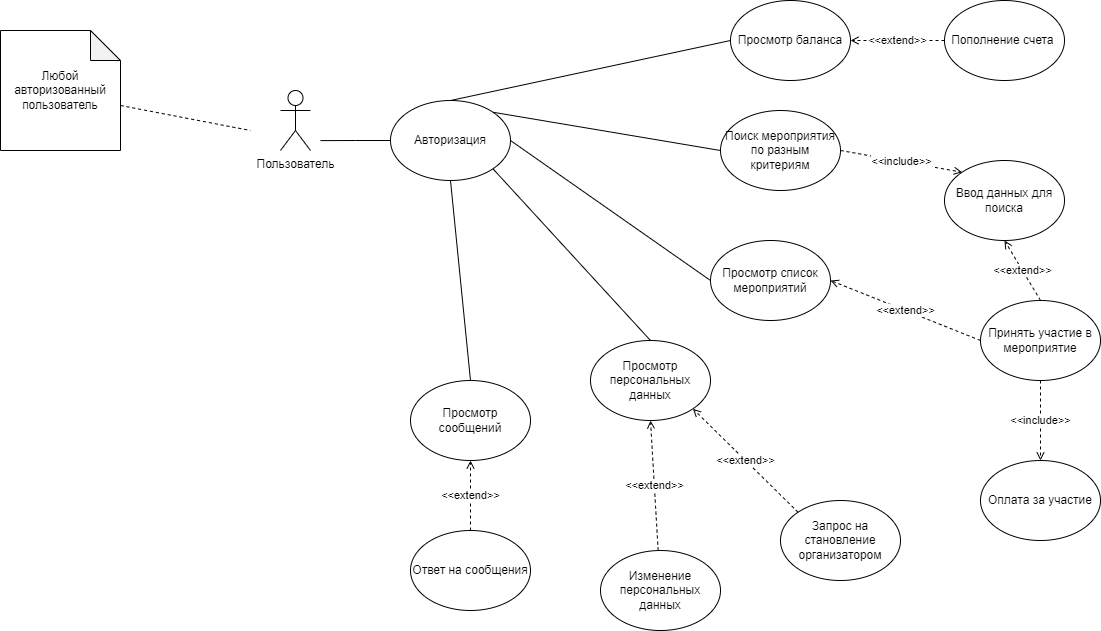

The diagram above was exported from draw.io. Its source (the exported page's mxGraphModel, read from the mxfile embedded in the PNG):
<mxGraphModel dx="1865" dy="649" grid="1" gridSize="10" guides="1" tooltips="1" connect="1" arrows="1" fold="1" page="1" pageScale="1" pageWidth="827" pageHeight="1169" math="0" shadow="0">
  <root>
    <mxCell id="0" />
    <mxCell id="1" parent="0" />
    <mxCell id="yzEr7uHE7Dv5dXW_3EsN-1" value="Пользователь" style="shape=umlActor;verticalLabelPosition=bottom;verticalAlign=top;html=1;outlineConnect=0;" parent="1" vertex="1">
      <mxGeometry x="-370" y="190" width="30" height="60" as="geometry" />
    </mxCell>
    <mxCell id="yzEr7uHE7Dv5dXW_3EsN-43" value="&lt;span style=&quot;color: rgb(0 , 0 , 0) ; font-family: &amp;#34;helvetica&amp;#34; ; font-size: 11px ; font-style: normal ; font-weight: 400 ; letter-spacing: normal ; text-align: center ; text-indent: 0px ; text-transform: none ; word-spacing: 0px ; background-color: rgb(255 , 255 , 255) ; display: inline ; float: none&quot;&gt;&amp;lt;&amp;lt;extend&amp;gt;&amp;gt;&lt;/span&gt;" style="edgeStyle=none;rounded=0;orthogonalLoop=1;jettySize=auto;html=1;exitX=0;exitY=0.5;exitDx=0;exitDy=0;entryX=1;entryY=0.5;entryDx=0;entryDy=0;dashed=1;endArrow=open;endFill=0;" parent="1" source="yzEr7uHE7Dv5dXW_3EsN-31" target="yzEr7uHE7Dv5dXW_3EsN-41" edge="1">
      <mxGeometry relative="1" as="geometry" />
    </mxCell>
    <mxCell id="8zyFYtJ7-peoo80VrIr7-18" value="&amp;lt;&amp;lt;extend&amp;gt;&amp;gt;" style="edgeStyle=none;rounded=0;orthogonalLoop=1;jettySize=auto;html=1;exitX=0.5;exitY=0;exitDx=0;exitDy=0;entryX=0.5;entryY=1;entryDx=0;entryDy=0;dashed=1;endArrow=open;endFill=0;" parent="1" source="yzEr7uHE7Dv5dXW_3EsN-31" target="unitZicX8_-CSbb3zrH4-1" edge="1">
      <mxGeometry relative="1" as="geometry" />
    </mxCell>
    <mxCell id="yzEr7uHE7Dv5dXW_3EsN-31" value="Принять участие в мероприятие" style="ellipse;whiteSpace=wrap;html=1;" parent="1" vertex="1">
      <mxGeometry x="330" y="400" width="120" height="80" as="geometry" />
    </mxCell>
    <mxCell id="yzEr7uHE7Dv5dXW_3EsN-42" style="edgeStyle=none;rounded=0;orthogonalLoop=1;jettySize=auto;html=1;exitX=0;exitY=0.5;exitDx=0;exitDy=0;endArrow=none;endFill=0;entryX=1;entryY=0.5;entryDx=0;entryDy=0;" parent="1" source="yzEr7uHE7Dv5dXW_3EsN-41" target="qS7lgF3piM1llzDW0CXC-1" edge="1">
      <mxGeometry relative="1" as="geometry">
        <mxPoint x="-140" y="239.66666666666674" as="targetPoint" />
      </mxGeometry>
    </mxCell>
    <mxCell id="yzEr7uHE7Dv5dXW_3EsN-41" value="Просмотр список&lt;br&gt;мероприятий" style="ellipse;whiteSpace=wrap;html=1;" parent="1" vertex="1">
      <mxGeometry x="60" y="340" width="120" height="80" as="geometry" />
    </mxCell>
    <mxCell id="yzEr7uHE7Dv5dXW_3EsN-65" style="edgeStyle=none;rounded=0;orthogonalLoop=1;jettySize=auto;html=1;exitX=0;exitY=0;exitDx=120;exitDy=75;exitPerimeter=0;dashed=1;endArrow=none;endFill=0;" parent="1" source="yzEr7uHE7Dv5dXW_3EsN-60" edge="1">
      <mxGeometry relative="1" as="geometry">
        <mxPoint x="-400" y="230" as="targetPoint" />
      </mxGeometry>
    </mxCell>
    <mxCell id="yzEr7uHE7Dv5dXW_3EsN-60" value="Любой авторизованный пользователь" style="shape=note;whiteSpace=wrap;html=1;backgroundOutline=1;darkOpacity=0.05;" parent="1" vertex="1">
      <mxGeometry x="-650" y="130" width="120" height="120" as="geometry" />
    </mxCell>
    <mxCell id="8zyFYtJ7-peoo80VrIr7-1" value="Поиск мероприятия&lt;br&gt;по разным критериям" style="ellipse;whiteSpace=wrap;html=1;" parent="1" vertex="1">
      <mxGeometry x="70" y="210" width="120" height="80" as="geometry" />
    </mxCell>
    <mxCell id="8zyFYtJ7-peoo80VrIr7-16" style="edgeStyle=none;rounded=0;orthogonalLoop=1;jettySize=auto;html=1;exitX=0;exitY=0.5;exitDx=0;exitDy=0;endArrow=none;endFill=0;entryX=1;entryY=0;entryDx=0;entryDy=0;" parent="1" source="8zyFYtJ7-peoo80VrIr7-1" target="qS7lgF3piM1llzDW0CXC-1" edge="1">
      <mxGeometry relative="1" as="geometry">
        <mxPoint x="-140" y="230" as="targetPoint" />
        <mxPoint x="29.999999999986358" y="320" as="sourcePoint" />
      </mxGeometry>
    </mxCell>
    <mxCell id="unitZicX8_-CSbb3zrH4-1" value="Ввод данных для поиска&lt;br&gt;" style="ellipse;whiteSpace=wrap;html=1;" parent="1" vertex="1">
      <mxGeometry x="294" y="260" width="120" height="80" as="geometry" />
    </mxCell>
    <mxCell id="unitZicX8_-CSbb3zrH4-2" value="&amp;lt;&amp;lt;include&amp;gt;&amp;gt;" style="edgeStyle=none;rounded=0;orthogonalLoop=1;jettySize=auto;html=1;exitX=1;exitY=0.5;exitDx=0;exitDy=0;entryX=0;entryY=0;entryDx=0;entryDy=0;endArrow=open;endFill=0;dashed=1;" parent="1" source="8zyFYtJ7-peoo80VrIr7-1" target="unitZicX8_-CSbb3zrH4-1" edge="1">
      <mxGeometry relative="1" as="geometry">
        <mxPoint x="150" y="110" as="sourcePoint" />
        <mxPoint x="270" y="110" as="targetPoint" />
      </mxGeometry>
    </mxCell>
    <mxCell id="unitZicX8_-CSbb3zrH4-12" value="Просмотр баланса" style="ellipse;whiteSpace=wrap;html=1;" parent="1" vertex="1">
      <mxGeometry x="80" y="100" width="120" height="80" as="geometry" />
    </mxCell>
    <mxCell id="unitZicX8_-CSbb3zrH4-13" value="Пополнение счета&amp;nbsp;" style="ellipse;whiteSpace=wrap;html=1;" parent="1" vertex="1">
      <mxGeometry x="294" y="100" width="120" height="80" as="geometry" />
    </mxCell>
    <mxCell id="unitZicX8_-CSbb3zrH4-14" style="edgeStyle=none;rounded=0;orthogonalLoop=1;jettySize=auto;html=1;exitX=0;exitY=0.5;exitDx=0;exitDy=0;endArrow=none;endFill=0;entryX=0.5;entryY=0;entryDx=0;entryDy=0;" parent="1" source="unitZicX8_-CSbb3zrH4-12" target="qS7lgF3piM1llzDW0CXC-1" edge="1">
      <mxGeometry relative="1" as="geometry">
        <mxPoint x="-140" y="215" as="targetPoint" />
        <mxPoint x="20" y="185" as="sourcePoint" />
      </mxGeometry>
    </mxCell>
    <mxCell id="unitZicX8_-CSbb3zrH4-18" value="&lt;span style=&quot;color: rgb(0 , 0 , 0) ; font-family: &amp;#34;helvetica&amp;#34; ; font-size: 11px ; font-style: normal ; font-weight: 400 ; letter-spacing: normal ; text-align: center ; text-indent: 0px ; text-transform: none ; word-spacing: 0px ; background-color: rgb(255 , 255 , 255) ; display: inline ; float: none&quot;&gt;&amp;lt;&amp;lt;extend&amp;gt;&amp;gt;&lt;/span&gt;" style="edgeStyle=none;rounded=0;orthogonalLoop=1;jettySize=auto;html=1;exitX=0;exitY=0.5;exitDx=0;exitDy=0;dashed=1;endArrow=open;endFill=0;entryX=1;entryY=0.5;entryDx=0;entryDy=0;" parent="1" source="unitZicX8_-CSbb3zrH4-13" target="unitZicX8_-CSbb3zrH4-12" edge="1">
      <mxGeometry relative="1" as="geometry">
        <mxPoint x="470" y="20" as="sourcePoint" />
        <mxPoint x="180" y="60" as="targetPoint" />
      </mxGeometry>
    </mxCell>
    <mxCell id="unitZicX8_-CSbb3zrH4-20" style="edgeStyle=none;rounded=0;orthogonalLoop=1;jettySize=auto;html=1;endArrow=none;endFill=0;entryX=1;entryY=1;entryDx=0;entryDy=0;exitX=0.5;exitY=0;exitDx=0;exitDy=0;" parent="1" source="unitZicX8_-CSbb3zrH4-21" target="qS7lgF3piM1llzDW0CXC-1" edge="1">
      <mxGeometry relative="1" as="geometry">
        <mxPoint x="-140" y="250" as="targetPoint" />
        <mxPoint x="20" y="400" as="sourcePoint" />
      </mxGeometry>
    </mxCell>
    <mxCell id="unitZicX8_-CSbb3zrH4-21" value="Просмотр персональных данных" style="ellipse;whiteSpace=wrap;html=1;" parent="1" vertex="1">
      <mxGeometry x="-60" y="440" width="120" height="80" as="geometry" />
    </mxCell>
    <mxCell id="unitZicX8_-CSbb3zrH4-22" value="Изменение персональных данных" style="ellipse;whiteSpace=wrap;html=1;" parent="1" vertex="1">
      <mxGeometry x="-50" y="650" width="120" height="80" as="geometry" />
    </mxCell>
    <mxCell id="unitZicX8_-CSbb3zrH4-23" value="&lt;span style=&quot;color: rgb(0 , 0 , 0) ; font-family: &amp;#34;helvetica&amp;#34; ; font-size: 11px ; font-style: normal ; font-weight: 400 ; letter-spacing: normal ; text-align: center ; text-indent: 0px ; text-transform: none ; word-spacing: 0px ; background-color: rgb(255 , 255 , 255) ; display: inline ; float: none&quot;&gt;&amp;lt;&amp;lt;extend&amp;gt;&amp;gt;&lt;/span&gt;" style="edgeStyle=none;rounded=0;orthogonalLoop=1;jettySize=auto;html=1;entryX=0.5;entryY=1;entryDx=0;entryDy=0;dashed=1;endArrow=open;endFill=0;" parent="1" source="unitZicX8_-CSbb3zrH4-22" target="unitZicX8_-CSbb3zrH4-21" edge="1">
      <mxGeometry relative="1" as="geometry">
        <mxPoint x="310" y="490" as="sourcePoint" />
        <mxPoint x="10" y="490" as="targetPoint" />
      </mxGeometry>
    </mxCell>
    <mxCell id="unitZicX8_-CSbb3zrH4-24" value="Запрос на становление организатором" style="ellipse;whiteSpace=wrap;html=1;" parent="1" vertex="1">
      <mxGeometry x="130" y="600" width="120" height="80" as="geometry" />
    </mxCell>
    <mxCell id="unitZicX8_-CSbb3zrH4-25" value="&lt;span style=&quot;color: rgb(0 , 0 , 0) ; font-family: &amp;#34;helvetica&amp;#34; ; font-size: 11px ; font-style: normal ; font-weight: 400 ; letter-spacing: normal ; text-align: center ; text-indent: 0px ; text-transform: none ; word-spacing: 0px ; background-color: rgb(255 , 255 , 255) ; display: inline ; float: none&quot;&gt;&amp;lt;&amp;lt;extend&amp;gt;&amp;gt;&lt;/span&gt;" style="edgeStyle=none;rounded=0;orthogonalLoop=1;jettySize=auto;html=1;exitX=0;exitY=0;exitDx=0;exitDy=0;entryX=1;entryY=1;entryDx=0;entryDy=0;dashed=1;endArrow=open;endFill=0;" parent="1" source="unitZicX8_-CSbb3zrH4-24" target="unitZicX8_-CSbb3zrH4-21" edge="1">
      <mxGeometry relative="1" as="geometry">
        <mxPoint x="330" y="490" as="sourcePoint" />
        <mxPoint x="132.42640687119274" y="438.28427124746213" as="targetPoint" />
      </mxGeometry>
    </mxCell>
    <mxCell id="unitZicX8_-CSbb3zrH4-43" value="Просмотр сообщений" style="ellipse;whiteSpace=wrap;html=1;" parent="1" vertex="1">
      <mxGeometry x="-240" y="480" width="120" height="80" as="geometry" />
    </mxCell>
    <mxCell id="unitZicX8_-CSbb3zrH4-45" style="edgeStyle=none;rounded=0;orthogonalLoop=1;jettySize=auto;html=1;endArrow=none;endFill=0;exitX=0.5;exitY=0;exitDx=0;exitDy=0;entryX=0.5;entryY=1;entryDx=0;entryDy=0;" parent="1" source="unitZicX8_-CSbb3zrH4-43" target="qS7lgF3piM1llzDW0CXC-1" edge="1">
      <mxGeometry relative="1" as="geometry">
        <mxPoint x="-170" y="280" as="targetPoint" />
        <mxPoint x="30" y="410" as="sourcePoint" />
      </mxGeometry>
    </mxCell>
    <mxCell id="unitZicX8_-CSbb3zrH4-47" value="Ответ на сообщения" style="ellipse;whiteSpace=wrap;html=1;" parent="1" vertex="1">
      <mxGeometry x="-240" y="630" width="120" height="80" as="geometry" />
    </mxCell>
    <mxCell id="unitZicX8_-CSbb3zrH4-48" value="&lt;span style=&quot;color: rgb(0 , 0 , 0) ; font-family: &amp;#34;helvetica&amp;#34; ; font-size: 11px ; font-style: normal ; font-weight: 400 ; letter-spacing: normal ; text-align: center ; text-indent: 0px ; text-transform: none ; word-spacing: 0px ; background-color: rgb(255 , 255 , 255) ; display: inline ; float: none&quot;&gt;&amp;lt;&amp;lt;extend&amp;gt;&amp;gt;&lt;/span&gt;" style="edgeStyle=none;rounded=0;orthogonalLoop=1;jettySize=auto;html=1;exitX=0.5;exitY=0;exitDx=0;exitDy=0;entryX=0.5;entryY=1;entryDx=0;entryDy=0;dashed=1;endArrow=open;endFill=0;" parent="1" source="unitZicX8_-CSbb3zrH4-47" target="unitZicX8_-CSbb3zrH4-43" edge="1">
      <mxGeometry relative="1" as="geometry">
        <mxPoint x="-0.43000000000046157" y="609.9999999999995" as="sourcePoint" />
        <mxPoint x="-118.0035931288009" y="518.2842712474658" as="targetPoint" />
      </mxGeometry>
    </mxCell>
    <mxCell id="unitZicX8_-CSbb3zrH4-51" value="&amp;lt;&amp;lt;include&amp;gt;&amp;gt;" style="edgeStyle=none;rounded=0;orthogonalLoop=1;jettySize=auto;html=1;exitX=0.5;exitY=1;exitDx=0;exitDy=0;endArrow=open;endFill=0;dashed=1;entryX=0.5;entryY=0;entryDx=0;entryDy=0;" parent="1" source="yzEr7uHE7Dv5dXW_3EsN-31" target="unitZicX8_-CSbb3zrH4-52" edge="1">
      <mxGeometry relative="1" as="geometry">
        <mxPoint x="570" y="240.00000000000023" as="sourcePoint" />
        <mxPoint x="600" y="200" as="targetPoint" />
      </mxGeometry>
    </mxCell>
    <mxCell id="unitZicX8_-CSbb3zrH4-52" value="Оплата за участие" style="ellipse;whiteSpace=wrap;html=1;" parent="1" vertex="1">
      <mxGeometry x="330" y="560" width="120" height="80" as="geometry" />
    </mxCell>
    <mxCell id="qS7lgF3piM1llzDW0CXC-2" style="edgeStyle=orthogonalEdgeStyle;rounded=0;orthogonalLoop=1;jettySize=auto;html=1;exitX=0;exitY=0.5;exitDx=0;exitDy=0;endArrow=none;endFill=0;" parent="1" source="qS7lgF3piM1llzDW0CXC-1" edge="1">
      <mxGeometry relative="1" as="geometry">
        <mxPoint x="-330" y="240.09523809523807" as="targetPoint" />
      </mxGeometry>
    </mxCell>
    <mxCell id="qS7lgF3piM1llzDW0CXC-1" value="Авторизация" style="ellipse;whiteSpace=wrap;html=1;" parent="1" vertex="1">
      <mxGeometry x="-260" y="200" width="120" height="80" as="geometry" />
    </mxCell>
  </root>
</mxGraphModel>